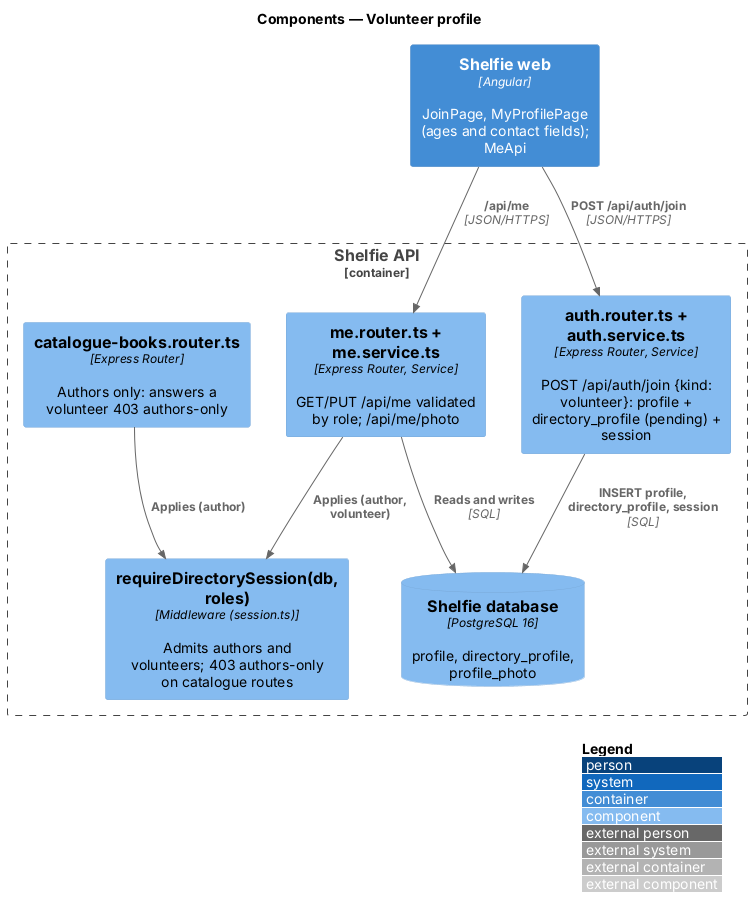

The diagram above was rendered by PlantUML. Its source (embedded in the PNG):
@startuml
!include <C4/C4_Component>
LAYOUT_WITH_LEGEND()
title Components — Volunteer profile

Container(web, "Shelfie web", "Angular", "JoinPage, MyProfilePage (ages and contact fields); MeApi")
Container_Boundary(api, "Shelfie API") {
  Component(auth, "auth.router.ts + auth.service.ts", "Express Router, Service", "POST /api/auth/join {kind: volunteer}: profile + directory_profile (pending) + session")
  Component(guard, "requireDirectorySession(db, roles)", "Middleware (session.ts)", "Admits authors and volunteers; 403 authors-only on catalogue routes")
  Component(me, "me.router.ts + me.service.ts", "Express Router, Service", "GET/PUT /api/me validated by role; /api/me/photo")
  Component(cat, "catalogue-books.router.ts", "Express Router", "Authors only: answers a volunteer 403 authors-only")
  ComponentDb(db, "Shelfie database", "PostgreSQL 16", "profile, directory_profile, profile_photo")
}
Rel(web, auth, "POST /api/auth/join", "JSON/HTTPS")
Rel(web, me, "/api/me", "JSON/HTTPS")
Rel(me, guard, "Applies (author, volunteer)")
Rel(cat, guard, "Applies (author)")
Rel(auth, db, "INSERT profile, directory_profile, session", "SQL")
Rel(me, db, "Reads and writes", "SQL")
@enduml